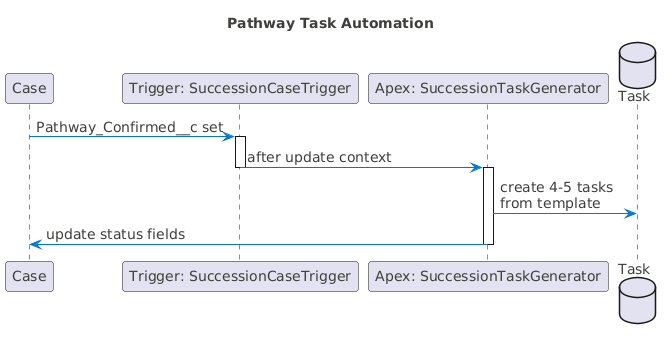

The diagram above was rendered by PlantUML. Its source (embedded in the PNG):
@startuml
skinparam backgroundColor #FFFFFF
skinparam shadowing false
skinparam roundcorner 6
skinparam DefaultFontName "Salesforce Sans","Helvetica Neue","Arial","Sans-Serif"
skinparam DefaultFontSize 14
skinparam DefaultFontColor #3E3E3C
skinparam LineColor #D0D5DA
skinparam ArrowColor #0176D3
skinparam ArrowThickness 1
skinparam NoteBackgroundColor #F3F2F2
skinparam NoteBorderColor #D0D5DA
skinparam NoteFontColor #3E3E3C
title Pathway Task Automation
participant "Case" as Case
participant "Trigger: SuccessionCaseTrigger" as Tr
participant "Apex: SuccessionTaskGenerator" as Gen
database "Task" as Task

Case -> Tr: Pathway_Confirmed__c set
activate Tr
Tr -> Gen: after update context
deactivate Tr
activate Gen
Gen -> Task: create 4-5 tasks\nfrom template
Gen -> Case: update status fields
deactivate Gen
@enduml